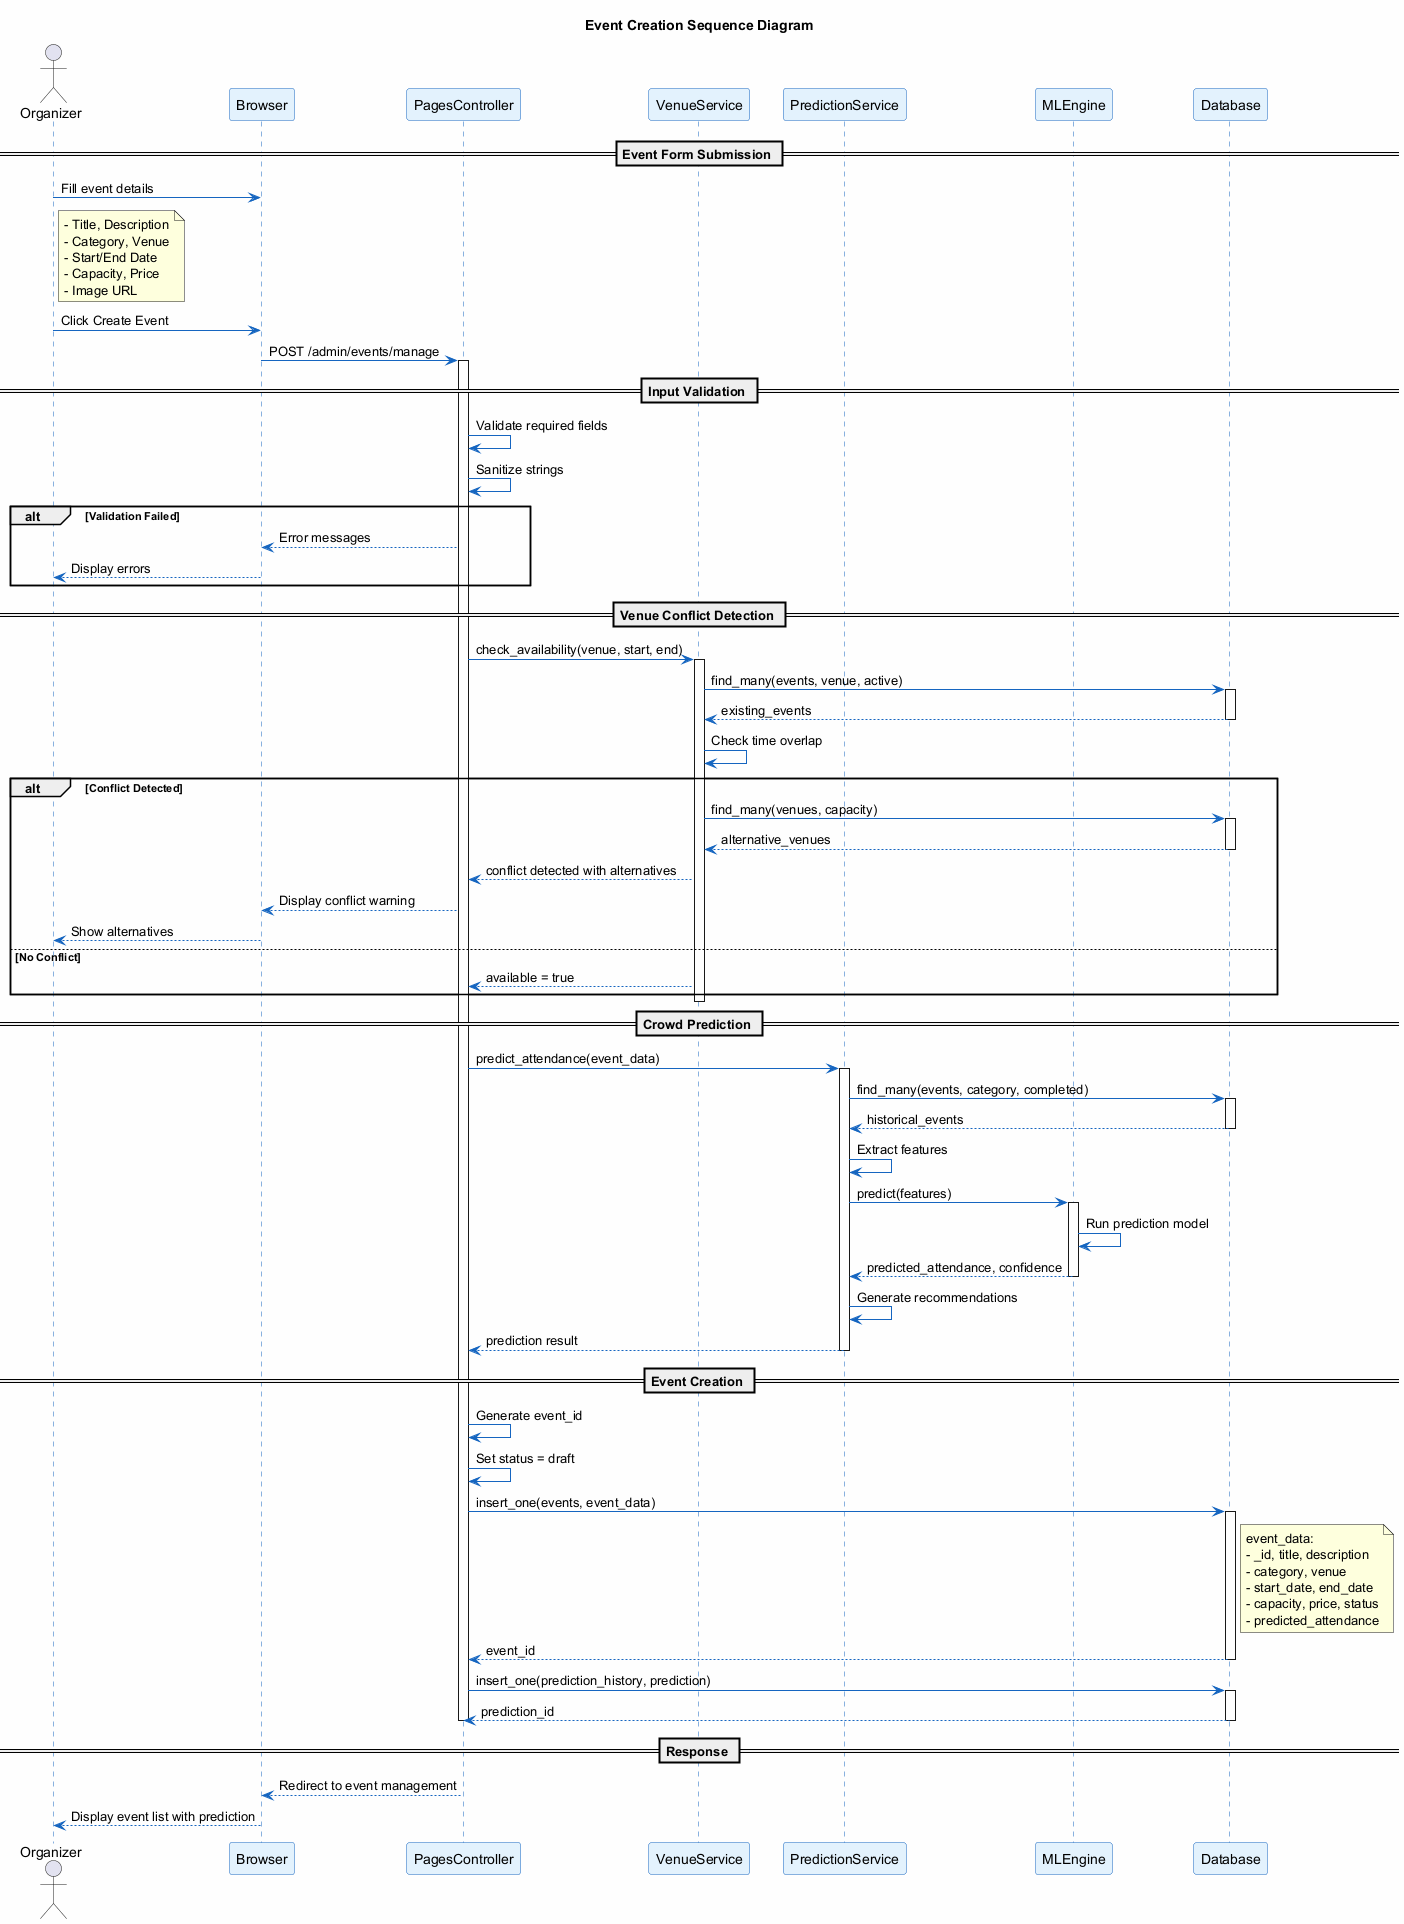

The diagram above was rendered by PlantUML. Its source (embedded in the PNG):
@startuml Event_Creation_Sequence
'==============================================================================
' DIAGRAM: Event Creation Sequence Diagram
' PURPOSE: Shows object interactions when creating a new event
' INCLUDES: Venue conflict detection and crowd prediction
'==============================================================================

skinparam backgroundColor #FEFEFE
skinparam sequenceArrowColor #1565C0
skinparam sequenceLifeLineBorderColor #1565C0
skinparam sequenceParticipantBackgroundColor #E3F2FD
skinparam sequenceParticipantBorderColor #1565C0

title Event Creation Sequence Diagram

actor "Organizer" as User
participant "Browser" as Browser
participant "PagesController" as Pages
participant "VenueService" as Venue
participant "PredictionService" as Predict
participant "MLEngine" as ML
participant "Database" as DB

== Event Form Submission ==

User -> Browser: Fill event details
note right of User
  - Title, Description
  - Category, Venue
  - Start/End Date
  - Capacity, Price
  - Image URL
end note

User -> Browser: Click Create Event
Browser -> Pages: POST /admin/events/manage

activate Pages

== Input Validation ==

Pages -> Pages: Validate required fields
Pages -> Pages: Sanitize strings

alt Validation Failed
    Pages --> Browser: Error messages
    Browser --> User: Display errors
end

== Venue Conflict Detection ==

Pages -> Venue: check_availability(venue, start, end)
activate Venue

Venue -> DB: find_many(events, venue, active)
activate DB
DB --> Venue: existing_events
deactivate DB

Venue -> Venue: Check time overlap

alt Conflict Detected
    Venue -> DB: find_many(venues, capacity)
    activate DB
    DB --> Venue: alternative_venues
    deactivate DB
    
    Venue --> Pages: conflict detected with alternatives
    Pages --> Browser: Display conflict warning
    Browser --> User: Show alternatives
else No Conflict
    Venue --> Pages: available = true
end

deactivate Venue

== Crowd Prediction ==

Pages -> Predict: predict_attendance(event_data)
activate Predict

Predict -> DB: find_many(events, category, completed)
activate DB
DB --> Predict: historical_events
deactivate DB

Predict -> Predict: Extract features

Predict -> ML: predict(features)
activate ML
ML -> ML: Run prediction model
ML --> Predict: predicted_attendance, confidence
deactivate ML

Predict -> Predict: Generate recommendations

Predict --> Pages: prediction result

deactivate Predict

== Event Creation ==

Pages -> Pages: Generate event_id

Pages -> Pages: Set status = draft

Pages -> DB: insert_one(events, event_data)
activate DB
note right of DB
  event_data:
  - _id, title, description
  - category, venue
  - start_date, end_date
  - capacity, price, status
  - predicted_attendance
end note
DB --> Pages: event_id
deactivate DB

Pages -> DB: insert_one(prediction_history, prediction)
activate DB
DB --> Pages: prediction_id
deactivate DB

deactivate Pages

== Response ==

Pages --> Browser: Redirect to event management
Browser --> User: Display event list with prediction

@enduml